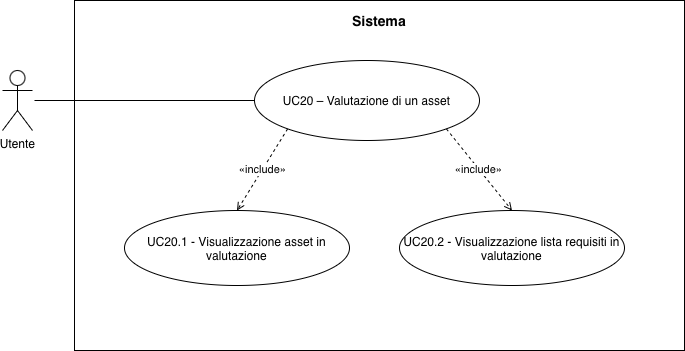

The diagram above was exported from draw.io. Its source (the exported page's mxGraphModel, read from the mxfile embedded in the PNG):
<mxGraphModel dx="1414" dy="728" grid="1" gridSize="10" guides="1" tooltips="1" connect="1" arrows="1" fold="1" page="1" pageScale="1" pageWidth="850" pageHeight="1100" math="0" shadow="0">
  <root>
    <mxCell id="0" />
    <mxCell id="1" parent="0" />
    <mxCell id="kC5uvU9prB5v6r3TQc5n-1" parent="1" style="rounded=0;whiteSpace=wrap;html=1;fillColor=none;strokeColor=#000000;strokeWidth=1;align=center;verticalAlign=top;fontSize=14;spacingTop=6;fontStyle=0;" value="&lt;b&gt;Sistema&lt;/b&gt;" vertex="1">
      <mxGeometry height="350" width="610" x="100" y="30" as="geometry" />
    </mxCell>
    <mxCell id="kC5uvU9prB5v6r3TQc5n-2" parent="1" style="shape=umlActor;verticalLabelPosition=bottom;verticalAlign=top;html=1;outlineConnect=0;" value="Utente" vertex="1">
      <mxGeometry height="60" width="30" x="28" y="100" as="geometry" />
    </mxCell>
    <mxCell id="kC5uvU9prB5v6r3TQc5n-3" parent="1" style="ellipse;whiteSpace=wrap;html=1;fillColor=#ffffff;strokeColor=#000000;strokeWidth=1;fontSize=12;" value="UC20 – Valutazione di un asset" vertex="1">
      <mxGeometry height="80" width="225" x="280" y="90" as="geometry" />
    </mxCell>
    <mxCell id="kC5uvU9prB5v6r3TQc5n-5" parent="1" style="ellipse;whiteSpace=wrap;html=1;fillColor=#ffffff;strokeColor=#000000;strokeWidth=1;fontSize=12;" value="UC20.2 - Visualizzazione lista requisiti in valutazione" vertex="1">
      <mxGeometry height="75" width="225" x="425" y="240" as="geometry" />
    </mxCell>
    <mxCell id="kC5uvU9prB5v6r3TQc5n-6" edge="1" parent="1" style="endArrow=none;html=1;strokeColor=#000000;strokeWidth=1;entryX=0;entryY=0.5;entryDx=0;entryDy=0;" target="kC5uvU9prB5v6r3TQc5n-3" value="">
      <mxGeometry relative="1" as="geometry">
        <mxPoint x="60" y="130" as="sourcePoint" />
      </mxGeometry>
    </mxCell>
    <mxCell id="kC5uvU9prB5v6r3TQc5n-8" edge="1" parent="1" source="kC5uvU9prB5v6r3TQc5n-3" style="dashed=1;endArrow=open;endFill=0;html=1;strokeColor=#000000;strokeWidth=1;fontSize=11;exitX=1;exitY=1;exitDx=0;exitDy=0;entryX=0.5;entryY=0;entryDx=0;entryDy=0;" target="kC5uvU9prB5v6r3TQc5n-5" value="«include»">
      <mxGeometry relative="1" as="geometry" />
    </mxCell>
    <mxCell id="BEJCHms35A3D904refu4-1" parent="1" style="ellipse;whiteSpace=wrap;html=1;fillColor=#ffffff;strokeColor=#000000;strokeWidth=1;fontSize=12;" value="UC20.1 - Visualizzazione asset in valutazione" vertex="1">
      <mxGeometry height="75" width="225" x="150" y="240" as="geometry" />
    </mxCell>
    <mxCell id="BEJCHms35A3D904refu4-2" edge="1" parent="1" source="kC5uvU9prB5v6r3TQc5n-3" style="dashed=1;endArrow=open;endFill=0;html=1;strokeColor=#000000;strokeWidth=1;fontSize=11;exitX=0;exitY=1;exitDx=0;exitDy=0;entryX=0.5;entryY=0;entryDx=0;entryDy=0;" target="BEJCHms35A3D904refu4-1" value="«include»">
      <mxGeometry relative="1" as="geometry">
        <mxPoint x="482" y="168" as="sourcePoint" />
        <mxPoint x="547" y="250" as="targetPoint" />
      </mxGeometry>
    </mxCell>
  </root>
</mxGraphModel>